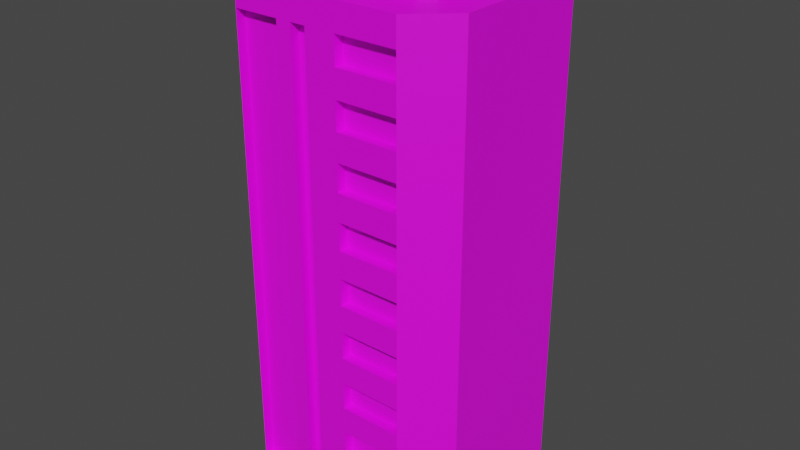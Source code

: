 # Source: Building8Alt.blend  (saved by Blender 2.80.75; exported with 4.5.12 LTS)
import bpy
from mathutils import Matrix  # noqa: F401  (used for matrix-valued properties, if any)

bpy.ops.wm.read_factory_settings(use_empty=True)
scene = bpy.context.scene
scene.name = 'Scene'

# ---- collections
col_collection = bpy.data.collections.new('Collection'); scene.collection.children.link(col_collection)

# ---- images (referenced by path relative to the original .blend; pixels are not part of the script)
import os
ASSET_DIR = os.environ.get("B2B_ASSET_DIR", "")  # directory of the original .blend (textures are referenced by path, not embedded)
HERE = os.path.dirname(os.path.abspath(__file__))  # packed textures are extracted next to this script under _unpacked/

def load_image(name, relpath, width, height, colorspace="sRGB"):
    """Load a texture the original file referenced (path relative to the .blend, or extracted next to this script)."""
    p = next((c for c in (os.path.join(HERE, relpath), os.path.join(ASSET_DIR, relpath)) if relpath and os.path.exists(c)), "")
    if p:
        img = bpy.data.images.load(p, check_existing=True)
        img.name = name
    else:  # same state as the original file: an image datablock whose file is absent (Cycles renders it pink)
        img = bpy.data.images.new(name, width, height)
        img.source = "FILE"
        img.filepath = "//" + (relpath or name)
    img.colorspace_settings.name = colorspace
    return img
img_building8altdiffusemap_png_001 = load_image('Building8AltDiffuseMap.png.001', 'Materials/Building8AltDiffuseMap.png', 1024, 1024, 'sRGB')

# ---- materials (node trees are filled in below, after node groups)
mat_material_001 = bpy.data.materials.new('Material.001')
mat_material_001.use_transparent_shadow = False

# ---- material node trees
mat_material_001.use_nodes = True; mat_material_001.node_tree.nodes.clear()
_N = mat_material_001.node_tree.nodes; _L = mat_material_001.node_tree.links
n0 = _N.new('ShaderNodeOutputMaterial'); n0.name = 'Material Output'; n0.location = (300, 300)
n1 = _N.new('ShaderNodeBsdfPrincipled'); n1.name = 'Principled BSDF'; n1.location = (10, 300)
n1.distribution = 'GGX'
n1.subsurface_method = 'BURLEY'
n1.inputs[3].default_value = 1.45
n1.inputs[27].default_value = (0.0, 0.0, 0.0, 1.0)
n1.inputs[28].default_value = 1.0
n2 = _N.new('ShaderNodeTexImage'); n2.name = 'Image Texture'; n2.location = (-280, 250)
n2.image = img_building8altdiffusemap_png_001
_L.new(n1.outputs[0], n0.inputs[0])
_L.new(n2.outputs[0], n1.inputs[0])
n0.is_active_output = True

# ---- world
world_world = bpy.data.worlds.new('World'); scene.world = world_world
world_world.use_nodes = True; world_world.node_tree.nodes.clear()
_N = world_world.node_tree.nodes; _L = world_world.node_tree.links
n0 = _N.new('ShaderNodeOutputWorld'); n0.name = 'World Output'; n0.location = (300, 300)
n1 = _N.new('ShaderNodeBackground'); n1.name = 'Background'; n1.location = (10, 300)
n1.inputs[0].default_value = (0.05088, 0.05088, 0.05088, 1.0)
_L.new(n1.outputs[0], n0.inputs[0])
n0.is_active_output = True
world_world.color = (0.05088, 0.05088, 0.05088)
world_world.use_sun_shadow = False
world_world.sun_shadow_jitter_overblur = 0.0

# ---- meshes
me_cube_001 = bpy.data.meshes.new('Cube.001')
me_cube_001.from_pydata([(-0.7348, -1.0, -0.3029), (0.2834, -1.0, 1.964), (0.2834, -1.0, -0.05103), (-1.317, -1.0, -0.3029), (0.2834, -1.0, 3.979), (0.2834, -1.0, 2.971), (0.2834, -1.0, 0.9564), (-0.5893, -1.0, -0.05103), (0.2834, -1.0, 0.4527), (0.2834, -1.0, 2.468), (-0.8803, -1.0, -0.3029), (0.2834, -1.0, 2.216), (-1.317, -1.0, 4.231), (-0.8803, -1.0, 4.231), (-0.7348, -1.0, -0.05103), (-0.7348, -1.0, 4.231), (-1.317, -1.0, -0.05103), (-1.166, 0.6058, 4.482), (0.1323, 0.6058, 4.482), (0.1323, -0.6058, 4.482), (-1.317, 1.0, 4.231), (0.2834, -1.0, 0.2008), (-1.166, -0.6058, 4.482), (0.2834, -1.0, 1.46), (0.2834, -1.0, 1.208), (0.2834, -1.0, 3.475), (0.2834, -1.0, 3.223), (0.2834, -1.0, 4.231), (0.2834, -1.0, 2.719), (0.2834, 1.0, 0.2008), (-0.5893, 1.0, -0.05103), (-0.5893, 1.0, -0.3029), (0.2834, 1.0, 1.208), (0.2834, 1.0, 2.216), (0.2834, 1.0, 3.223), (0.2834, 1.0, 0.4527), (0.2834, 1.0, 4.231), (-0.5893, -1.0, -0.3029), (-1.317, 1.0, -0.3029), (0.2834, -1.0, -0.3029), (0.2834, -1.0, 0.7045), (0.2834, -1.0, 1.712), (0.2834, -1.0, 3.727), (-0.8803, -1.0, -0.05103), (0.2834, 1.0, -0.3029), (0.2834, 1.0, -0.05103), (0.2834, 1.0, 0.7045), (0.2834, 1.0, 0.9564), (0.2834, 1.0, 1.46), (0.2834, 1.0, 1.712), (0.2834, 1.0, 1.964), (0.2834, 1.0, 2.468), (0.2834, 1.0, 2.719), (0.2834, 1.0, 2.971), (0.2834, 1.0, 3.475), (0.2834, 1.0, 3.727), (-0.5893, 1.0, 4.231), (0.2834, 1.0, 3.979), (-1.317, 1.0, -0.05103), (-0.5893, -1.0, 4.231), (-0.2984, -1.0, -0.3029), (-0.2984, -1.0, -0.05103), (-0.2984, -1.0, 0.2008), (-0.2984, -1.0, 0.4527), (-0.2984, -1.0, 0.7045), (-0.2984, -1.0, 0.9564), (-0.2984, -1.0, 1.208), (-0.2984, -1.0, 1.46), (-0.2984, -1.0, 1.712), (-0.2984, -1.0, 1.964), (-0.2984, -1.0, 2.216), (-0.2984, -1.0, 2.468), (-0.2984, -1.0, 2.719), (-0.2984, -1.0, 2.971), (-0.2984, -1.0, 3.223), (-0.2984, -1.0, 3.475), (-0.2984, -1.0, 3.727), (-0.2984, -1.0, 3.979), (-0.2984, -1.0, 4.231), (-0.8803, 1.0, -0.3029), (-0.8803, 1.0, -0.05103), (-0.8803, 1.0, 4.231), (-0.2984, 1.0, -0.3029), (-0.2984, 1.0, -0.05103), (-0.2984, 1.0, 0.2008), (-0.2984, 1.0, 0.4527), (-0.2984, 1.0, 0.7045), (-0.2984, 1.0, 0.9564), (-0.2984, 1.0, 1.208), (-0.2984, 1.0, 1.46), (-0.2984, 1.0, 1.712), (-0.2984, 1.0, 1.964), (-0.2984, 1.0, 2.216), (-0.2984, 1.0, 2.468), (-0.2984, 1.0, 2.719), (-0.2984, 1.0, 2.971), (-0.2984, 1.0, 3.223), (-0.2984, 1.0, 3.475), (-0.2984, 1.0, 3.727), (-0.2984, 1.0, 3.979), (-0.2984, 1.0, 4.231), (-0.7348, 1.0, -0.3029), (-0.7348, 1.0, -0.05103), (-0.7348, 1.0, 4.231), (0.2533, 0.497, 4.482), (0.2533, -0.497, 4.482), (-1.287, -0.497, 4.482), (-1.287, 0.497, 4.482), (0.6475, -0.6728, -0.3029), (-1.681, 0.6728, -0.3029), (-1.681, -0.6728, -0.3029), (0.6475, 0.6728, -0.3029), (-0.7348, -0.9088, 4.231), (-0.7348, -0.9088, -0.05103), (-0.5893, 0.9088, 4.231), (-0.5893, 0.9088, -0.05103), (-0.5893, -0.9088, 4.231), (-0.5893, -0.9088, -0.05103), (0.2834, -0.9088, 1.964), (0.2834, -0.9088, 2.216), (-0.2984, -0.9088, -0.05103), (-0.2984, -0.9088, 0.2008), (-0.2984, -0.9088, 0.4527), (-0.2984, -0.9088, 0.7045), (-0.2984, -0.9088, 0.9564), (-0.2984, -0.9088, 1.208), (-0.2984, -0.9088, 1.46), (-0.2984, -0.9088, 1.712), (-0.2984, -0.9088, 1.964), (-0.2984, -0.9088, 2.216), (-0.2984, -0.9088, 2.468), (-0.2984, -0.9088, 2.719), (-0.2984, -0.9088, 2.971), (-0.2984, -0.9088, 3.223), (-0.2984, -0.9088, 3.475), (-0.2984, -0.9088, 3.727), (-0.2984, -0.9088, 3.979), (-0.2984, -0.9088, 4.231), (-0.8803, 0.9088, 4.231), (-0.8803, 0.9088, -0.05103), (-0.2984, 0.9088, -0.05103), (-0.2984, 0.9088, 0.2008), (-0.2984, 0.9088, 0.4527), (-0.2984, 0.9088, 0.7045), (-0.2984, 0.9088, 0.9564), (-0.2984, 0.9088, 1.208), (-0.2984, 0.9088, 1.46), (-0.2984, 0.9088, 1.712), (-0.2984, 0.9088, 1.964), (-0.2984, 0.9088, 2.216), (-0.2984, 0.9088, 2.468), (-0.2984, 0.9088, 2.719), (-0.2984, 0.9088, 2.971), (-0.2984, 0.9088, 3.223), (-0.2984, 0.9088, 3.475), (-0.2984, 0.9088, 3.727), (-0.2984, 0.9088, 3.979), (-0.2984, 0.9088, 4.231), (-0.7348, 0.9088, 4.231), (-0.7348, 0.9088, -0.05103), (0.2834, -0.9088, 3.475), (0.2834, -0.9088, 3.727), (0.2834, -0.9088, 0.4527), (0.2834, -0.9088, 0.7045), (0.2834, -0.9088, 1.46), (0.2834, -0.9088, 1.712), (0.2834, 0.9088, 0.4527), (0.2834, 0.9088, 0.7045), (0.2834, 0.9088, 3.475), (0.2834, 0.9088, 3.727), (0.2834, 0.9088, 3.979), (0.2834, 0.9088, 4.231), (0.2834, 0.9088, 1.964), (0.2834, 0.9088, 2.216), (0.2834, 0.9088, 2.971), (0.2834, 0.9088, 3.223), (0.2834, -0.9088, 2.468), (0.2834, -0.9088, 2.719), (0.2834, -0.9088, -0.05103), (0.2834, -0.9088, 0.2008), (0.2834, 0.9088, -0.05103), (0.2834, 0.9088, 0.2008), (0.2834, -0.9088, 3.979), (0.2834, -0.9088, 4.231), (-1.317, -0.9088, -0.05103), (-1.317, -0.9088, 4.231), (0.2834, 0.9088, 1.46), (0.2834, 0.9088, 1.712), (0.2834, 0.9088, 2.468), (0.2834, 0.9088, 2.719), (0.2834, 0.9088, 0.9564), (0.2834, 0.9088, 1.208), (0.2834, -0.9088, 2.971), (0.2834, -0.9088, 3.223), (0.2834, -0.9088, 0.9564), (0.2834, -0.9088, 1.208), (-1.317, 0.9088, -0.05103), (-1.317, 0.9088, 4.231), (-0.8803, -0.9088, -0.05103), (-0.8803, -0.9088, 4.231), (-0.8803, 1.0, 4.482), (-0.7348, 1.0, 4.482), (-1.317, 1.0, 4.482), (-0.7348, -1.0, 4.482), (-0.8803, -1.0, 4.482), (-0.5893, -1.0, 4.482), (-1.317, -1.0, 4.482), (-0.5893, 1.0, 4.482), (-0.2984, 1.0, 4.482), (0.2834, 1.0, 4.482), (0.2834, -1.0, 4.482), (-0.2984, -1.0, 4.482), (0.6475, -0.6728, 4.482), (0.6475, 0.6728, 4.482), (-1.681, 0.6728, 4.482), (-1.681, -0.6728, 4.482), (-1.166, 0.6058, 4.77), (0.1323, 0.6058, 4.77), (0.1323, -0.6058, 4.77), (-1.166, -0.6058, 4.77), (0.2533, 0.497, 4.77), (0.2533, -0.497, 4.77), (-1.287, -0.497, 4.77), (-1.287, 0.497, 4.77), (-1.681, -0.6728, 4.231), (-1.681, 0.6728, 4.231), (0.6475, -0.6728, 4.231), (0.6475, 0.6728, 4.231), (0.6475, -0.6728, -0.05103), (0.6475, 0.6728, -0.05103), (-1.681, 0.6728, -0.05103), (-1.681, -0.6728, -0.05103)], [], [(4, 77, 76, 42), (205, 203, 15, 59), (203, 204, 13, 15), (98, 55, 169, 155), (46, 35, 166, 167), (40, 64, 123, 163), (54, 97, 154, 168), (65, 6, 194, 124), (83, 84, 141, 140), (96, 34, 175, 153), (9, 71, 70, 11), (80, 102, 101, 79), (100, 208, 209, 36), (24, 66, 125, 195), (61, 7, 37, 60), (31, 82, 44, 111, 108, 39, 60, 37, 0, 10, 3, 110, 109, 38, 79, 101), (31, 101, 102, 30), (2, 61, 60, 39), (13, 204, 206, 12), (23, 67, 66, 24), (20, 202, 200, 81), (80, 81, 103, 102), (53, 95, 152, 174), (23, 41, 165, 164), (211, 205, 59, 78), (6, 65, 64, 40), (14, 43, 10, 0), (1, 69, 68, 41), (25, 75, 74, 26), (8, 63, 62, 21), (5, 26, 193, 192), (55, 57, 36, 227, 229, 45, 29, 35, 46, 47, 32, 48, 49, 50, 33, 51, 52, 53, 34, 54), (10, 43, 16, 3), (30, 56, 100, 99, 98, 97, 96, 95, 94, 93, 92, 91, 90, 89, 88, 87, 86, 85, 84, 83), (38, 58, 80, 79), (200, 201, 103, 81), (5, 73, 72, 28), (67, 23, 164, 126), (210, 211, 78, 27), (56, 103, 201, 207), (7, 14, 0, 37), (208, 100, 56, 207), (83, 82, 31, 30), (82, 83, 45, 44), (81, 80, 139, 138), (84, 85, 35, 29), (94, 52, 189, 151), (86, 87, 47, 46), (8, 40, 163, 162), (88, 89, 48, 32), (41, 68, 127, 165), (90, 91, 50, 49), (51, 93, 150, 188), (92, 93, 51, 33), (69, 1, 118, 128), (94, 95, 53, 52), (78, 77, 136, 137), (96, 97, 54, 34), (92, 33, 173, 149), (98, 99, 57, 55), (103, 56, 114, 158), (12, 224, 231, 16), (20, 58, 230, 225), (210, 27, 226, 212), (109, 110, 231, 230), (32, 47, 190, 191), (43, 14, 15, 13), (59, 7, 61, 62, 63, 64, 65, 66, 67, 68, 69, 70, 71, 72, 73, 74, 75, 76, 77, 78), (119, 129, 128, 118), (193, 133, 132, 192), (183, 137, 136, 182), (195, 125, 124, 194), (159, 158, 114, 115), (165, 127, 126, 164), (112, 113, 117, 116), (197, 138, 139, 196), (179, 121, 120, 178), (161, 135, 134, 160), (163, 123, 122, 162), (177, 131, 130, 176), (140, 141, 181, 180), (142, 143, 167, 166), (144, 145, 191, 190), (146, 147, 187, 186), (148, 149, 173, 172), (150, 151, 189, 188), (152, 153, 175, 174), (154, 155, 169, 168), (156, 157, 171, 170), (199, 185, 184, 198), (85, 86, 143, 142), (63, 8, 162, 122), (1, 11, 119, 118), (55, 54, 168, 169), (57, 99, 156, 170), (21, 62, 121, 179), (6, 24, 195, 194), (36, 57, 170, 171), (100, 36, 171, 157), (87, 88, 145, 144), (61, 2, 178, 120), (33, 50, 172, 173), (34, 53, 174, 175), (89, 90, 147, 146), (59, 15, 112, 116), (62, 61, 120, 121), (58, 20, 197, 196), (9, 28, 177, 176), (14, 7, 117, 113), (2, 21, 179, 178), (91, 92, 149, 148), (64, 63, 122, 123), (80, 58, 196, 139), (29, 45, 180, 181), (20, 81, 138, 197), (93, 94, 151, 150), (66, 65, 124, 125), (4, 27, 183, 182), (16, 43, 198, 184), (95, 96, 153, 152), (68, 67, 126, 127), (13, 12, 185, 199), (45, 83, 140, 180), (27, 78, 137, 183), (97, 98, 155, 154), (84, 29, 181, 141), (70, 69, 128, 129), (77, 4, 182, 136), (12, 16, 184, 185), (35, 85, 142, 166), (42, 76, 135, 161), (99, 100, 157, 156), (86, 46, 167, 143), (72, 71, 130, 131), (75, 25, 160, 134), (47, 87, 144, 190), (26, 74, 133, 193), (15, 14, 113, 112), (49, 48, 186, 187), (102, 103, 158, 159), (88, 32, 191, 145), (74, 73, 132, 133), (73, 5, 192, 132), (56, 30, 115, 114), (52, 51, 188, 189), (48, 89, 146, 186), (28, 72, 131, 177), (90, 49, 187, 147), (76, 75, 134, 135), (71, 9, 176, 130), (7, 59, 116, 117), (25, 42, 161, 160), (43, 13, 199, 198), (30, 102, 159, 115), (50, 91, 148, 172), (11, 70, 129, 119), (19, 22, 206, 204, 203, 205, 211, 210), (17, 18, 209, 208, 207, 201, 200, 202), (105, 19, 210, 212), (18, 104, 213, 209), (106, 107, 214, 215), (104, 105, 212, 213), (107, 17, 202, 214), (22, 106, 215, 206), (216, 223, 222, 219, 218, 221, 220, 217), (18, 17, 216, 217), (19, 105, 221, 218), (104, 18, 217, 220), (22, 19, 218, 219), (107, 106, 222, 223), (105, 104, 220, 221), (17, 107, 223, 216), (106, 22, 219, 222), (212, 226, 227, 213), (225, 224, 215, 214), (224, 12, 206, 215), (225, 214, 202, 20), (227, 226, 228, 229), (227, 36, 209, 213), (226, 27, 4, 42, 25, 26, 5, 28, 9, 11, 1, 41, 23, 24, 6, 40, 8, 21, 2, 228), (228, 2, 39, 108), (45, 229, 111, 44), (229, 228, 108, 111), (230, 231, 224, 225), (16, 231, 110, 3), (230, 58, 38, 109)])
_uv = me_cube_001.uv_layers.new(name='UVMap')
_uv.uv.foreach_set('vector', [0.3244, 0.4281, 0.2632, 0.428, 0.2632, 0.4016, 0.3244, 0.4016, 0.05624, 0.1618, 0.05624, 0.1772, 0.02957, 0.1772, 0.02957, 0.1618, 0.05624, 0.1772, 0.05624, 0.1926, 0.02957, 0.1926, 0.02957, 0.1772, 0.8749, 0.4836, 0.8749, 0.5452, 0.8653, 0.5452, 0.8653, 0.4836, 0.9077, 0.5452, 0.9077, 0.5185, 0.9174, 0.5185, 0.9174, 0.5452, 0.8227, 0.5453, 0.8227, 0.4837, 0.8323, 0.4837, 0.8323, 0.5453, 0.8749, 0.5719, 0.8749, 0.6335, 0.8653, 0.6335, 0.8653, 0.5719, 0.8004, 0.457, 0.8004, 0.5186, 0.7908, 0.5186, 0.7908, 0.457, 0.9396, 0.6335, 0.9396, 0.6068, 0.9493, 0.6068, 0.9493, 0.6335, 0.759, 0.6068, 0.759, 0.5452, 0.7687, 0.5452, 0.7687, 0.6068, 0.3244, 0.2689, 0.2628, 0.2692, 0.2628, 0.2427, 0.3243, 0.2422, 0.08387, 0.5311, 0.08387, 0.5465, 0.05721, 0.5465, 0.05721, 0.5311, 0.02957, 0.5927, 0.05624, 0.5927, 0.05624, 0.6543, 0.02957, 0.6543, 0.8004, 0.5453, 0.8004, 0.6069, 0.7908, 0.6069, 0.7908, 0.5453, 0.08387, 0.131, 0.08387, 0.1618, 0.05721, 0.1618, 0.05721, 0.131, 0.6999, 0.8544, 0.6999, 0.8236, 0.6999, 0.762, 0.7346, 0.7235, 0.877, 0.7235, 0.9117, 0.762, 0.9117, 0.8236, 0.9117, 0.8544, 0.9117, 0.8698, 0.9117, 0.8852, 0.9117, 0.9314, 0.877, 0.97, 0.7346, 0.97, 0.6999, 0.9314, 0.6999, 0.8852, 0.6999, 0.8698, 0.05721, 0.5619, 0.05721, 0.5465, 0.08387, 0.5465, 0.08387, 0.5619, 0.08387, 0.06937, 0.08387, 0.131, 0.05721, 0.131, 0.05721, 0.06937, 0.02957, 0.1926, 0.05624, 0.1926, 0.05624, 0.2388, 0.02957, 0.2388, 0.3242, 0.1618, 0.2624, 0.1619, 0.2623, 0.1351, 0.3242, 0.135, 0.02957, 0.4849, 0.05624, 0.4849, 0.05624, 0.5311, 0.02957, 0.5311, 0.916, 0.4542, 0.916, 0.0008932, 0.9314, 0.0008931, 0.9314, 0.4542, 0.759, 0.5185, 0.759, 0.4569, 0.7687, 0.4569, 0.7687, 0.5185, 0.8547, 0.5719, 0.8547, 0.5452, 0.8643, 0.5452, 0.8643, 0.5719, 0.05624, 0.131, 0.05624, 0.1618, 0.02957, 0.1618, 0.02957, 0.131, 0.3241, 0.1082, 0.2622, 0.1084, 0.2621, 0.08158, 0.3241, 0.08142, 0.08387, 0.1772, 0.08387, 0.1926, 0.05721, 0.1926, 0.05721, 0.1772, 0.3243, 0.2153, 0.2625, 0.2153, 0.2625, 0.1886, 0.3243, 0.1885, 0.3244, 0.3751, 0.2631, 0.3751, 0.2631, 0.3486, 0.3244, 0.3485, 0.324, 0.05462, 0.262, 0.05478, 0.262, 0.02798, 0.324, 0.0278, 0.8111, 0.5186, 0.8111, 0.5453, 0.8014, 0.5453, 0.8014, 0.5186, 0.4703, 0.05409, 0.4703, 0.02755, 0.4703, 0.0009289, 0.522, 0.0008931, 0.522, 0.4547, 0.4699, 0.4546, 0.47, 0.4278, 0.47, 0.401, 0.4701, 0.3743, 0.4701, 0.3475, 0.4702, 0.3207, 0.4702, 0.294, 0.4702, 0.2672, 0.4703, 0.2404, 0.4703, 0.2136, 0.4703, 0.1869, 0.4703, 0.1603, 0.4704, 0.1337, 0.4704, 0.1072, 0.4704, 0.08063, 0.05721, 0.1926, 0.08387, 0.1926, 0.08387, 0.2388, 0.05721, 0.2388, 0.377, 0.4544, 0.3787, 0.001342, 0.4091, 0.001376, 0.4091, 0.0277, 0.4091, 0.05414, 0.4091, 0.08062, 0.409, 0.1071, 0.4089, 0.1336, 0.4089, 0.1601, 0.4088, 0.1866, 0.4087, 0.2131, 0.4085, 0.2405, 0.4085, 0.2671, 0.4084, 0.2939, 0.4083, 0.3206, 0.4082, 0.3474, 0.4082, 0.3741, 0.4081, 0.4009, 0.408, 0.4277, 0.4079, 0.4545, 0.05721, 0.4849, 0.08387, 0.4849, 0.08387, 0.5311, 0.05721, 0.5311, 0.05624, 0.5311, 0.05624, 0.5465, 0.02957, 0.5465, 0.02957, 0.5311, 0.3244, 0.322, 0.263, 0.3221, 0.2629, 0.2956, 0.3244, 0.2955, 0.8547, 0.6335, 0.8547, 0.5719, 0.8643, 0.5719, 0.8643, 0.6335, 0.05624, 0.06937, 0.05624, 0.131, 0.02957, 0.131, 0.02957, 0.06937, 0.02957, 0.5619, 0.02957, 0.5465, 0.05624, 0.5465, 0.05624, 0.5619, 0.08387, 0.1618, 0.08387, 0.1772, 0.05721, 0.1772, 0.05721, 0.1618, 0.05624, 0.5927, 0.02957, 0.5927, 0.02957, 0.5619, 0.05624, 0.5619, 0.08387, 0.5927, 0.05721, 0.5927, 0.05721, 0.5619, 0.08387, 0.5619, 0.05721, 0.5927, 0.08387, 0.5927, 0.08387, 0.6543, 0.05721, 0.6543, 0.9554, 0.5, 0.9554, 0.04669, 0.9651, 0.04669, 0.9651, 0.5, 0.408, 0.4277, 0.4081, 0.4009, 0.47, 0.401, 0.47, 0.4278, 0.8759, 0.6068, 0.8759, 0.5452, 0.8856, 0.5452, 0.8856, 0.6068, 0.4082, 0.3741, 0.4082, 0.3474, 0.4701, 0.3475, 0.4701, 0.3743, 0.8227, 0.5719, 0.8227, 0.5453, 0.8323, 0.5453, 0.8323, 0.5719, 0.4083, 0.3206, 0.4084, 0.2939, 0.4702, 0.294, 0.4702, 0.3207, 0.8547, 0.5452, 0.8547, 0.4836, 0.8643, 0.4836, 0.8643, 0.5452, 0.4085, 0.2671, 0.4085, 0.2405, 0.4703, 0.2404, 0.4702, 0.2672, 0.8759, 0.5185, 0.8759, 0.4569, 0.8856, 0.4569, 0.8856, 0.5185, 0.4087, 0.2131, 0.4088, 0.1866, 0.4703, 0.1869, 0.4703, 0.2136, 0.843, 0.457, 0.843, 0.5186, 0.8333, 0.5186, 0.8333, 0.457, 0.4089, 0.1601, 0.4089, 0.1336, 0.4704, 0.1337, 0.4703, 0.1603, 0.9387, 0.6068, 0.9387, 0.6335, 0.929, 0.6335, 0.929, 0.6068, 0.409, 0.1071, 0.4091, 0.08062, 0.4704, 0.08063, 0.4704, 0.1072, 0.9067, 0.4836, 0.9067, 0.5452, 0.8971, 0.5452, 0.8971, 0.4836, 0.4091, 0.05414, 0.4091, 0.0277, 0.4703, 0.02755, 0.4703, 0.05409, 0.9767, 0.4846, 0.9767, 0.4692, 0.9863, 0.4692, 0.9863, 0.4846, 0.9145, 0.4542, 0.8627, 0.4542, 0.8627, 0.0008931, 0.9145, 0.0008932, 0.8099, 0.4542, 0.8099, 0.0008932, 0.8617, 0.0008931, 0.8617, 0.4542, 0.05624, 0.06937, 0.02957, 0.06937, 0.02957, 0.01754, 0.05624, 0.01754, 0.05721, 0.4331, 0.05721, 0.2906, 0.08387, 0.2906, 0.08387, 0.4331, 0.9183, 0.5452, 0.9183, 0.5185, 0.928, 0.5185, 0.928, 0.5452, 0.9325, 0.0008807, 0.9479, 0.0008807, 0.9479, 0.4542, 0.9325, 0.4542, 0.2329, 0.4544, 0.2309, 0.001299, 0.2619, 0.001191, 0.262, 0.02798, 0.262, 0.05478, 0.2621, 0.08158, 0.2622, 0.1084, 0.2623, 0.1351, 0.2624, 0.1619, 0.2625, 0.1886, 0.2625, 0.2153, 0.2628, 0.2427, 0.2628, 0.2692, 0.2629, 0.2956, 0.263, 0.3221, 0.2631, 0.3486, 0.2631, 0.3751, 0.2632, 0.4016, 0.2632, 0.428, 0.2633, 0.4543, 0.1557, 0.7273, 0.1557, 0.7889, 0.1291, 0.7889, 0.1291, 0.7273, 0.211, 0.7904, 0.211, 0.852, 0.1844, 0.852, 0.1844, 0.7904, 0.1835, 0.6642, 0.1835, 0.7258, 0.1568, 0.7258, 0.1568, 0.6642, 0.1841, 0.5998, 0.1841, 0.5382, 0.2108, 0.5382, 0.2108, 0.5998, 0.2339, 0.5375, 0.2339, 0.9908, 0.2185, 0.9908, 0.2185, 0.5375, 0.1841, 0.6624, 0.1841, 0.6008, 0.2108, 0.6008, 0.2108, 0.6624, 0.2346, 0.9908, 0.2346, 0.5375, 0.25, 0.5375, 0.25, 0.9908, 0.3003, 0.9908, 0.2541, 0.9908, 0.2541, 0.5375, 0.3003, 0.5375, 0.1833, 0.853, 0.1833, 0.9146, 0.1566, 0.9146, 0.1566, 0.853, 0.1569, 0.5999, 0.1569, 0.5383, 0.1836, 0.5383, 0.1836, 0.5999, 0.1843, 0.7889, 0.1843, 0.7273, 0.211, 0.7273, 0.211, 0.7889, 0.1289, 0.6626, 0.1289, 0.601, 0.1555, 0.601, 0.1555, 0.6626, 0.129, 0.853, 0.1557, 0.853, 0.1557, 0.9146, 0.129, 0.9146, 0.1843, 0.853, 0.2109, 0.853, 0.2109, 0.9146, 0.1843, 0.9146, 0.1569, 0.6008, 0.1836, 0.6008, 0.1836, 0.6624, 0.1569, 0.6624, 0.1567, 0.7273, 0.1834, 0.7273, 0.1834, 0.7889, 0.1567, 0.7889, 0.129, 0.6643, 0.1556, 0.6643, 0.1556, 0.7258, 0.129, 0.7258, 0.1558, 0.852, 0.1291, 0.852, 0.1291, 0.7904, 0.1558, 0.7904, 0.2108, 0.7258, 0.1842, 0.7258, 0.1842, 0.6642, 0.2108, 0.6642, 0.1834, 0.852, 0.1568, 0.852, 0.1568, 0.7904, 0.1834, 0.7904, 0.1555, 0.6, 0.1289, 0.6, 0.1289, 0.5384, 0.1555, 0.5384, 0.3018, 0.5375, 0.348, 0.5375, 0.348, 0.9908, 0.3018, 0.9908, 0.9077, 0.6335, 0.9077, 0.6068, 0.9174, 0.6068, 0.9174, 0.6335, 0.8227, 0.6335, 0.8227, 0.5719, 0.8323, 0.5719, 0.8323, 0.6335, 0.843, 0.5186, 0.843, 0.5453, 0.8333, 0.5453, 0.8333, 0.5186, 0.8749, 0.5452, 0.8749, 0.5719, 0.8653, 0.5719, 0.8653, 0.5452, 0.7802, 0.5186, 0.7802, 0.457, 0.7898, 0.457, 0.7898, 0.5186, 0.8217, 0.5453, 0.8217, 0.6069, 0.812, 0.6069, 0.812, 0.5453, 0.8004, 0.5186, 0.8004, 0.5453, 0.7908, 0.5453, 0.7908, 0.5186, 0.7802, 0.5453, 0.7802, 0.5186, 0.7898, 0.5186, 0.7898, 0.5453, 0.7802, 0.6069, 0.7802, 0.5453, 0.7898, 0.5453, 0.7898, 0.6069, 0.9183, 0.6335, 0.9183, 0.6068, 0.928, 0.6068, 0.928, 0.6335, 0.8217, 0.457, 0.8217, 0.5186, 0.812, 0.5186, 0.812, 0.457, 0.9067, 0.5452, 0.9067, 0.5719, 0.8971, 0.5719, 0.8971, 0.5452, 0.759, 0.5452, 0.759, 0.5185, 0.7687, 0.5185, 0.7687, 0.5452, 0.8961, 0.4569, 0.8961, 0.4836, 0.8864, 0.4836, 0.8864, 0.4569, 0.9873, 0.4692, 0.9873, 0.4538, 0.997, 0.4538, 0.997, 0.4692, 0.8217, 0.6069, 0.8217, 0.6335, 0.812, 0.6335, 0.812, 0.6069, 0.9554, 0.9995, 0.9554, 0.5462, 0.9651, 0.5462, 0.9651, 0.9995, 0.7696, 0.5719, 0.7696, 0.5452, 0.7793, 0.5452, 0.7793, 0.5719, 0.9873, 0.9379, 0.9873, 0.9225, 0.997, 0.9225, 0.997, 0.9379, 0.8217, 0.5186, 0.8217, 0.5453, 0.812, 0.5453, 0.812, 0.5186, 0.9067, 0.4569, 0.9067, 0.4836, 0.8971, 0.4836, 0.8971, 0.4569, 0.8227, 0.4837, 0.8227, 0.457, 0.8323, 0.457, 0.8323, 0.4837, 0.9554, 0.04669, 0.9554, 0.000484, 0.9651, 0.0004841, 0.9651, 0.04669, 0.9396, 0.5452, 0.9396, 0.5185, 0.9493, 0.5185, 0.9493, 0.5452, 0.9554, 0.5462, 0.9554, 0.5, 0.9651, 0.5, 0.9651, 0.5462, 0.8759, 0.6335, 0.8759, 0.6068, 0.8856, 0.6068, 0.8856, 0.6335, 0.8004, 0.6069, 0.8004, 0.6335, 0.7908, 0.6335, 0.7908, 0.6069, 0.9387, 0.5185, 0.9387, 0.5452, 0.929, 0.5452, 0.929, 0.5185, 0.966, 0.9995, 0.966, 0.9533, 0.9757, 0.9533, 0.9757, 0.9995, 0.759, 0.6335, 0.759, 0.6068, 0.7687, 0.6068, 0.7687, 0.6335, 0.8547, 0.4836, 0.8547, 0.4569, 0.8643, 0.4569, 0.8643, 0.4836, 0.966, 0.5, 0.966, 0.4538, 0.9757, 0.4538, 0.9757, 0.5, 0.9396, 0.5185, 0.9396, 0.4569, 0.9493, 0.4569, 0.9493, 0.5185, 0.9387, 0.5452, 0.9387, 0.6068, 0.929, 0.6068, 0.929, 0.5452, 0.8749, 0.4569, 0.8749, 0.4836, 0.8653, 0.4836, 0.8653, 0.4569, 0.9396, 0.6068, 0.9396, 0.5452, 0.9493, 0.5452, 0.9493, 0.6068, 0.843, 0.6069, 0.843, 0.6335, 0.8333, 0.6335, 0.8333, 0.6069, 0.9387, 0.4569, 0.9387, 0.5185, 0.929, 0.5185, 0.929, 0.4569, 0.966, 0.4538, 0.966, 0.000484, 0.9757, 0.000484, 0.9757, 0.4538, 0.9077, 0.5185, 0.9077, 0.4569, 0.9174, 0.4569, 0.9174, 0.5185, 0.8536, 0.5453, 0.8536, 0.6069, 0.8439, 0.6069, 0.8439, 0.5453, 0.7802, 0.6335, 0.7802, 0.6069, 0.7898, 0.6069, 0.7898, 0.6335, 0.9077, 0.6068, 0.9077, 0.5452, 0.9174, 0.5452, 0.9174, 0.6068, 0.7696, 0.4836, 0.7696, 0.457, 0.7793, 0.457, 0.7793, 0.4836, 0.8536, 0.457, 0.8536, 0.5186, 0.8439, 0.5186, 0.8439, 0.457, 0.9183, 0.5185, 0.9183, 0.4569, 0.928, 0.4569, 0.928, 0.5185, 0.8111, 0.5453, 0.8111, 0.6069, 0.8014, 0.6069, 0.8014, 0.5453, 0.9873, 0.4538, 0.9873, 0.000484, 0.997, 0.0004842, 0.997, 0.4538, 0.8961, 0.5452, 0.8961, 0.5719, 0.8864, 0.5719, 0.8864, 0.5452, 0.9767, 0.9379, 0.9767, 0.4846, 0.9863, 0.4846, 0.9863, 0.9379, 0.9183, 0.6068, 0.9183, 0.5452, 0.928, 0.5452, 0.928, 0.6068, 0.8111, 0.6069, 0.8111, 0.6335, 0.8014, 0.6335, 0.8014, 0.6069, 0.8111, 0.457, 0.8111, 0.5186, 0.8014, 0.5186, 0.8014, 0.457, 0.9767, 0.4692, 0.9767, 0.01589, 0.9863, 0.01589, 0.9863, 0.4692, 0.8759, 0.5452, 0.8759, 0.5185, 0.8856, 0.5185, 0.8856, 0.5452, 0.8961, 0.5719, 0.8961, 0.6335, 0.8864, 0.6335, 0.8864, 0.5719, 0.7696, 0.5452, 0.7696, 0.4836, 0.7793, 0.4836, 0.7793, 0.5452, 0.8961, 0.4836, 0.8961, 0.5452, 0.8864, 0.5452, 0.8864, 0.4836, 0.8536, 0.6069, 0.8536, 0.6335, 0.8439, 0.6335, 0.8439, 0.6069, 0.7696, 0.6335, 0.7696, 0.5719, 0.7793, 0.5719, 0.7793, 0.6335, 0.9873, 0.9225, 0.9873, 0.4692, 0.997, 0.4692, 0.997, 0.9225, 0.8536, 0.5186, 0.8536, 0.5453, 0.8439, 0.5453, 0.8439, 0.5186, 0.966, 0.9533, 0.966, 0.5, 0.9757, 0.5, 0.9757, 0.9533, 0.9767, 0.01589, 0.9767, 0.0004841, 0.9863, 0.000484, 0.9863, 0.01589, 0.9067, 0.5719, 0.9067, 0.6335, 0.8971, 0.6335, 0.8971, 0.5719, 0.843, 0.5453, 0.843, 0.6069, 0.8333, 0.6069, 0.8333, 0.5453, 0.5441, 0.7352, 0.5441, 0.5978, 0.5858, 0.5818, 0.5858, 0.628, 0.5858, 0.6434, 0.5858, 0.6588, 0.5858, 0.6896, 0.5858, 0.7512, 0.4158, 0.5978, 0.4158, 0.7352, 0.3741, 0.7512, 0.3741, 0.6896, 0.3741, 0.6588, 0.3741, 0.6434, 0.3741, 0.628, 0.3741, 0.5818, 0.5326, 0.748, 0.5441, 0.7352, 0.5858, 0.7512, 0.5512, 0.7897, 0.4158, 0.7352, 0.4273, 0.748, 0.4087, 0.7897, 0.3741, 0.7512, 0.5326, 0.585, 0.4273, 0.585, 0.4087, 0.5432, 0.5512, 0.5432, 0.4273, 0.748, 0.5326, 0.748, 0.5512, 0.7897, 0.4087, 0.7897, 0.4273, 0.585, 0.4158, 0.5978, 0.3741, 0.5818, 0.4087, 0.5432, 0.5441, 0.5978, 0.5326, 0.585, 0.5512, 0.5432, 0.5858, 0.5818, 0.5868, 0.5561, 0.5983, 0.5432, 0.7035, 0.5432, 0.7151, 0.5561, 0.7151, 0.6935, 0.7035, 0.7063, 0.5983, 0.7063, 0.5868, 0.6935, 0.4873, 0.475, 0.6247, 0.475, 0.6247, 0.5054, 0.4873, 0.5054, 0.3476, 0.475, 0.3648, 0.475, 0.3648, 0.5054, 0.3476, 0.5054, 0.4701, 0.475, 0.4873, 0.475, 0.4873, 0.5054, 0.4701, 0.5054, 0.2102, 0.475, 0.3476, 0.475, 0.3476, 0.5054, 0.2102, 0.5054, 0.6419, 0.475, 0.7472, 0.475, 0.7472, 0.5054, 0.6419, 0.5054, 0.3648, 0.475, 0.4701, 0.475, 0.4701, 0.5054, 0.3648, 0.5054, 0.6247, 0.475, 0.6419, 0.475, 0.6419, 0.5054, 0.6247, 0.5054, 0.193, 0.475, 0.2102, 0.475, 0.2102, 0.5054, 0.193, 0.5054, 0.05624, 0.8486, 0.02957, 0.8486, 0.02957, 0.7061, 0.05624, 0.7061, 0.02957, 0.4331, 0.02957, 0.2906, 0.05624, 0.2906, 0.05624, 0.4331, 0.02957, 0.2906, 0.02957, 0.2388, 0.05624, 0.2388, 0.05624, 0.2906, 0.02957, 0.4331, 0.05624, 0.4331, 0.05624, 0.4849, 0.02957, 0.4849, 0.523, 0.0008932, 0.6655, 0.0008931, 0.6655, 0.4542, 0.523, 0.4542, 0.02957, 0.7061, 0.02957, 0.6543, 0.05624, 0.6543, 0.05624, 0.7061, 0.3761, 0.4547, 0.3244, 0.4547, 0.3244, 0.4281, 0.3244, 0.4016, 0.3244, 0.3751, 0.3244, 0.3485, 0.3244, 0.322, 0.3244, 0.2955, 0.3244, 0.2689, 0.3243, 0.2422, 0.3243, 0.2153, 0.3243, 0.1885, 0.3242, 0.1618, 0.3242, 0.135, 0.3241, 0.1082, 0.3241, 0.08142, 0.324, 0.05462, 0.324, 0.0278, 0.3239, 0.0009726, 0.3761, 0.0008931, 0.08387, 0.01754, 0.08387, 0.06937, 0.05721, 0.06937, 0.05721, 0.01754, 0.08387, 0.6543, 0.08387, 0.7061, 0.05721, 0.7061, 0.05721, 0.6543, 0.08387, 0.7061, 0.08387, 0.8486, 0.05721, 0.8486, 0.05721, 0.7061, 0.6664, 0.0008932, 0.8089, 0.0008931, 0.8089, 0.4542, 0.6664, 0.4542, 0.08387, 0.2388, 0.08387, 0.2906, 0.05721, 0.2906, 0.05721, 0.2388, 0.08387, 0.4331, 0.08387, 0.4849, 0.05721, 0.4849, 0.05721, 0.4331])
me_cube_001.materials.append(mat_material_001)
me_cube_001.use_remesh_preserve_volume = False
me_cube_001.use_remesh_preserve_attributes = False
me_cube_001.use_mirror_vertex_groups = False
me_cube_001.update()

# ---- objects
ob_cube = bpy.data.objects.new('Cube', me_cube_001)

# ---- transforms, parenting, visibility, modifiers, constraints
ob_cube.location = (0.0, 0.0, 0.0)
ob_cube.lineart.crease_threshold = 0.0

# ---- collection membership
col_collection.objects.link(ob_cube)

# ---- scene / render settings (as saved in the file)
scene.frame_start = 1; scene.frame_end = 250; scene.frame_set(4)
scene.render.engine = 'BLENDER_EEVEE_NEXT'
scene.cycles.use_denoising = False
scene.cycles.samples = 128
scene.cycles.sampling_pattern = 'TABULATED_SOBOL'
scene.cycles.use_adaptive_sampling = False
scene.cycles.use_light_tree = False
scene.view_settings.view_transform = 'Filmic'
bpy.context.view_layer.update()

# ---- added for rendering (the .blend has no active camera and no usable light): camera, sun
cam_auto = bpy.data.cameras.new('AutoCamera')
cam_auto.lens = 50.0
cam_auto.sensor_width = 36.0
cam_auto.clip_end = 1000.0
ob_auto_camera = bpy.data.objects.new('AutoCamera', cam_auto)
scene.collection.objects.link(ob_auto_camera)
ob_auto_camera.location = (4.96892, -6.58264, 6.62181)
ob_auto_camera.rotation_euler = (1.09748, -7.21219e-08, 0.694738)
scene.camera = ob_auto_camera
light_auto_sun = bpy.data.lights.new('AutoSun', 'SUN')
light_auto_sun.energy = 3.0
light_auto_sun.angle = 0.0523599
ob_auto_sun = bpy.data.objects.new('AutoSun', light_auto_sun)
scene.collection.objects.link(ob_auto_sun)
ob_auto_sun.rotation_euler = (0.872665, 0.174533, 0.523599)
bpy.context.view_layer.update()
